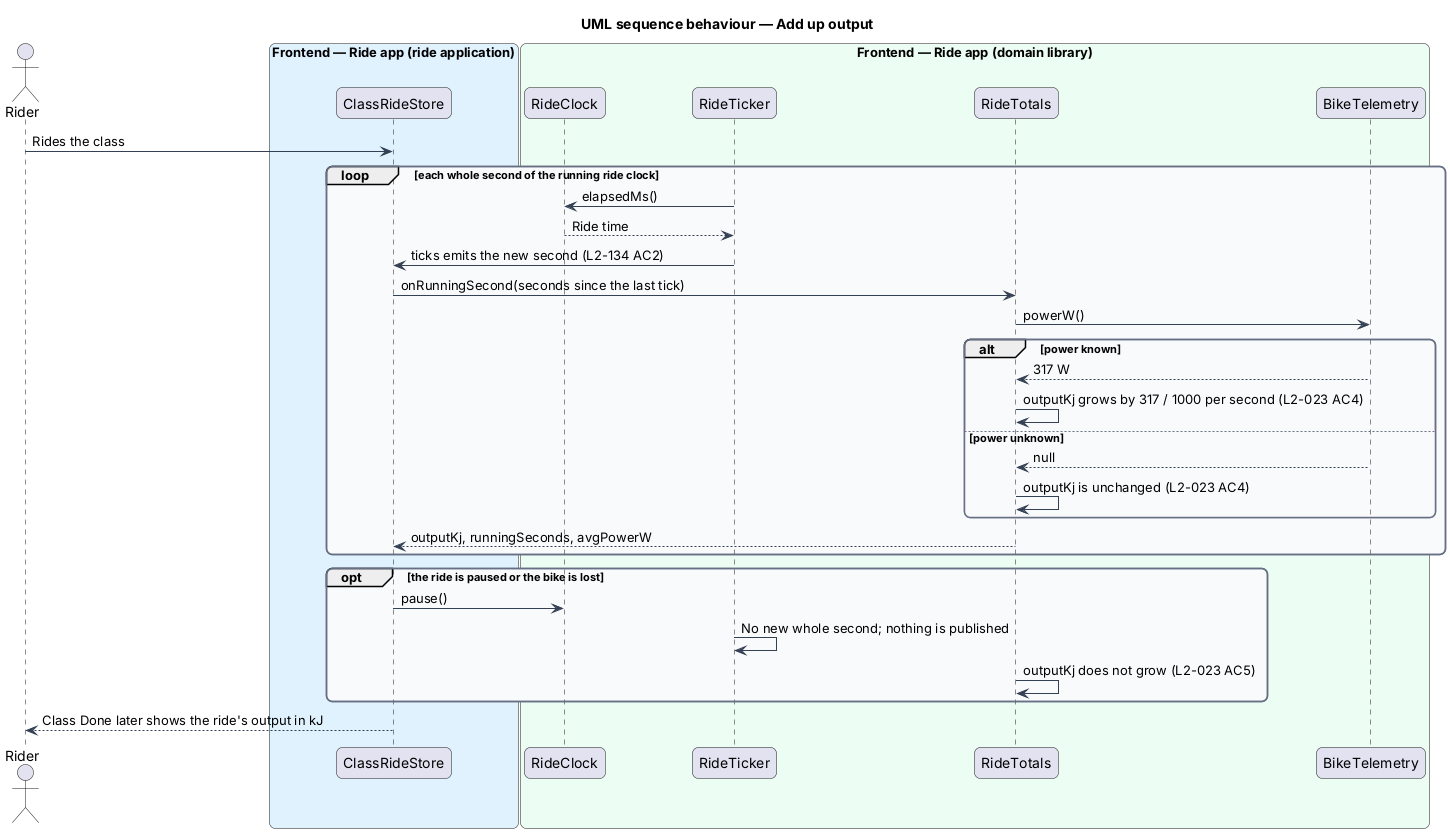

The diagram above was rendered by PlantUML. Its source (embedded in the PNG):
@startuml
title UML sequence behaviour — Add up output
skinparam backgroundColor #FFFFFF
skinparam shadowing false
skinparam roundcorner 12
skinparam defaultFontName Arial
skinparam ArrowColor #344054
skinparam rectangle {
  BorderColor #344054
  FontColor #101828
}
skinparam package {
  BorderColor #667085
  FontColor #101828
  BackgroundColor #F9FAFB
}
actor "Rider" as rider
box "Frontend — Ride app (ride application)" #E0F2FE
  participant "ClassRideStore" as store
end box
box "Frontend — Ride app (domain library)" #ECFDF3
  participant "RideClock" as clock
  participant "RideTicker" as ticker
  participant "RideTotals" as totals
  participant "BikeTelemetry" as telemetry
end box
rider -> store : Rides the class
loop each whole second of the running ride clock
  ticker -> clock : elapsedMs()
  clock --> ticker : Ride time
  ticker -> store : ticks emits the new second (L2-134 AC2)
  store -> totals : onRunningSecond(seconds since the last tick)
  totals -> telemetry : powerW()
  alt power known
    telemetry --> totals : 317 W
    totals -> totals : outputKj grows by 317 / 1000 per second (L2-023 AC4)
  else power unknown
    telemetry --> totals : null
    totals -> totals : outputKj is unchanged (L2-023 AC4)
  end
  totals --> store : outputKj, runningSeconds, avgPowerW
end
opt the ride is paused or the bike is lost
  store -> clock : pause()
  ticker -> ticker : No new whole second; nothing is published
  totals -> totals : outputKj does not grow (L2-023 AC5)
end
store --> rider : Class Done later shows the ride's output in kJ
@enduml